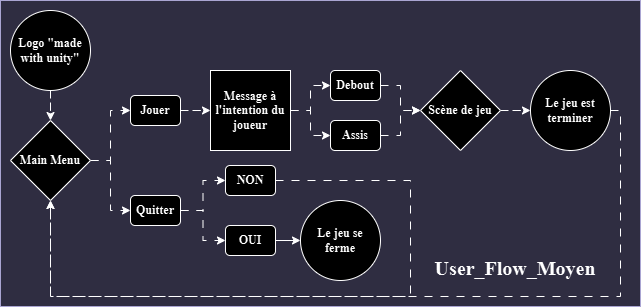

The diagram above was exported from draw.io. Its source (the exported page's mxGraphModel, read from the mxfile embedded in the PNG):
<mxGraphModel dx="-904" dy="-821" grid="1" gridSize="10" guides="1" tooltips="1" connect="1" arrows="1" fold="1" page="1" pageScale="1" pageWidth="1169" pageHeight="827" math="0" shadow="0">
  <root>
    <mxCell id="0" />
    <mxCell id="1" parent="0" />
    <mxCell id="9O83Zd3m96vH0kfzrFza-1" value="" style="group" parent="1" vertex="1" connectable="0">
      <mxGeometry x="2603" y="1915" width="640" height="306" as="geometry" />
    </mxCell>
    <mxCell id="9O83Zd3m96vH0kfzrFza-2" value="" style="rounded=0;whiteSpace=wrap;html=1;container=0;fillColor=#d0cee2;strokeColor=#56517e;movable=1;resizable=1;rotatable=1;deletable=1;editable=1;locked=0;connectable=1;fontFamily=Times New Roman;fontStyle=1" parent="9O83Zd3m96vH0kfzrFza-1" vertex="1">
      <mxGeometry width="640" height="306" as="geometry" />
    </mxCell>
    <mxCell id="9O83Zd3m96vH0kfzrFza-3" style="edgeStyle=orthogonalEdgeStyle;rounded=0;orthogonalLoop=1;jettySize=auto;html=1;entryX=0.5;entryY=1;entryDx=0;entryDy=0;flowAnimation=1;fontFamily=Times New Roman;fontStyle=1;movable=1;resizable=1;rotatable=1;deletable=1;editable=1;locked=0;connectable=1;" parent="9O83Zd3m96vH0kfzrFza-1" source="9O83Zd3m96vH0kfzrFza-4" target="9O83Zd3m96vH0kfzrFza-7" edge="1">
      <mxGeometry relative="1" as="geometry">
        <Array as="points">
          <mxPoint x="620" y="110" />
          <mxPoint x="620" y="296" />
          <mxPoint x="50" y="296" />
        </Array>
      </mxGeometry>
    </mxCell>
    <mxCell id="9O83Zd3m96vH0kfzrFza-4" value="Le jeu est terminer" style="ellipse;whiteSpace=wrap;html=1;aspect=fixed;movable=1;resizable=1;rotatable=1;deletable=1;editable=1;locked=0;connectable=1;fontFamily=Times New Roman;fontStyle=1" parent="9O83Zd3m96vH0kfzrFza-1" vertex="1">
      <mxGeometry x="530" y="70" width="80" height="80" as="geometry" />
    </mxCell>
    <mxCell id="9O83Zd3m96vH0kfzrFza-5" style="edgeStyle=orthogonalEdgeStyle;rounded=0;orthogonalLoop=1;jettySize=auto;html=1;entryX=0;entryY=0.5;entryDx=0;entryDy=0;movable=1;resizable=1;rotatable=1;deletable=1;editable=1;locked=0;connectable=1;flowAnimation=1;fontFamily=Times New Roman;fontStyle=1" parent="9O83Zd3m96vH0kfzrFza-1" source="9O83Zd3m96vH0kfzrFza-7" target="9O83Zd3m96vH0kfzrFza-11" edge="1">
      <mxGeometry relative="1" as="geometry" />
    </mxCell>
    <mxCell id="9O83Zd3m96vH0kfzrFza-6" style="edgeStyle=orthogonalEdgeStyle;rounded=0;orthogonalLoop=1;jettySize=auto;html=1;entryX=0;entryY=0.5;entryDx=0;entryDy=0;movable=1;resizable=1;rotatable=1;deletable=1;editable=1;locked=0;connectable=1;flowAnimation=1;fontFamily=Times New Roman;fontStyle=1" parent="9O83Zd3m96vH0kfzrFza-1" source="9O83Zd3m96vH0kfzrFza-7" target="9O83Zd3m96vH0kfzrFza-14" edge="1">
      <mxGeometry relative="1" as="geometry" />
    </mxCell>
    <mxCell id="9O83Zd3m96vH0kfzrFza-7" value="Main Menu" style="rhombus;whiteSpace=wrap;html=1;movable=1;resizable=1;rotatable=1;deletable=1;editable=1;locked=0;connectable=1;container=0;fontFamily=Times New Roman;fontStyle=1" parent="9O83Zd3m96vH0kfzrFza-1" vertex="1">
      <mxGeometry x="10" y="120" width="80" height="80" as="geometry" />
    </mxCell>
    <mxCell id="9O83Zd3m96vH0kfzrFza-8" style="edgeStyle=orthogonalEdgeStyle;rounded=0;orthogonalLoop=1;jettySize=auto;html=1;entryX=0;entryY=0.5;entryDx=0;entryDy=0;flowAnimation=1;fontFamily=Times New Roman;fontStyle=1;movable=1;resizable=1;rotatable=1;deletable=1;editable=1;locked=0;connectable=1;" parent="9O83Zd3m96vH0kfzrFza-1" source="9O83Zd3m96vH0kfzrFza-9" target="9O83Zd3m96vH0kfzrFza-4" edge="1">
      <mxGeometry relative="1" as="geometry" />
    </mxCell>
    <mxCell id="9O83Zd3m96vH0kfzrFza-9" value="Scène de jeu" style="rhombus;whiteSpace=wrap;html=1;movable=1;resizable=1;rotatable=1;deletable=1;editable=1;locked=0;connectable=1;container=0;fontFamily=Times New Roman;fontStyle=1" parent="9O83Zd3m96vH0kfzrFza-1" vertex="1">
      <mxGeometry x="420" y="70" width="80" height="80" as="geometry" />
    </mxCell>
    <mxCell id="9O83Zd3m96vH0kfzrFza-10" style="edgeStyle=orthogonalEdgeStyle;rounded=0;orthogonalLoop=1;jettySize=auto;html=1;entryX=0;entryY=0.5;entryDx=0;entryDy=0;movable=1;resizable=1;rotatable=1;deletable=1;editable=1;locked=0;connectable=1;flowAnimation=1;fontFamily=Times New Roman;fontStyle=1" parent="9O83Zd3m96vH0kfzrFza-1" source="9O83Zd3m96vH0kfzrFza-11" target="9O83Zd3m96vH0kfzrFza-17" edge="1">
      <mxGeometry relative="1" as="geometry" />
    </mxCell>
    <mxCell id="9O83Zd3m96vH0kfzrFza-11" value="Jouer" style="rounded=1;whiteSpace=wrap;html=1;movable=1;resizable=1;rotatable=1;deletable=1;editable=1;locked=0;connectable=1;container=0;fontFamily=Times New Roman;fontStyle=1" parent="9O83Zd3m96vH0kfzrFza-1" vertex="1">
      <mxGeometry x="130" y="95" width="50" height="30" as="geometry" />
    </mxCell>
    <mxCell id="9O83Zd3m96vH0kfzrFza-12" style="edgeStyle=orthogonalEdgeStyle;rounded=0;orthogonalLoop=1;jettySize=auto;html=1;entryX=0;entryY=0.5;entryDx=0;entryDy=0;movable=1;resizable=1;rotatable=1;deletable=1;editable=1;locked=0;connectable=1;flowAnimation=1;fontFamily=Times New Roman;fontStyle=1" parent="9O83Zd3m96vH0kfzrFza-1" source="9O83Zd3m96vH0kfzrFza-14" target="9O83Zd3m96vH0kfzrFza-25" edge="1">
      <mxGeometry relative="1" as="geometry" />
    </mxCell>
    <mxCell id="9O83Zd3m96vH0kfzrFza-13" style="edgeStyle=orthogonalEdgeStyle;rounded=0;orthogonalLoop=1;jettySize=auto;html=1;entryX=0;entryY=0.5;entryDx=0;entryDy=0;movable=1;resizable=1;rotatable=1;deletable=1;editable=1;locked=0;connectable=1;flowAnimation=1;fontFamily=Times New Roman;fontStyle=1" parent="9O83Zd3m96vH0kfzrFza-1" source="9O83Zd3m96vH0kfzrFza-14" target="9O83Zd3m96vH0kfzrFza-27" edge="1">
      <mxGeometry relative="1" as="geometry" />
    </mxCell>
    <mxCell id="9O83Zd3m96vH0kfzrFza-14" value="Quitter" style="rounded=1;whiteSpace=wrap;html=1;movable=1;resizable=1;rotatable=1;deletable=1;editable=1;locked=0;connectable=1;container=0;fontFamily=Times New Roman;fontStyle=1" parent="9O83Zd3m96vH0kfzrFza-1" vertex="1">
      <mxGeometry x="130" y="195" width="50" height="30" as="geometry" />
    </mxCell>
    <mxCell id="9O83Zd3m96vH0kfzrFza-15" style="edgeStyle=orthogonalEdgeStyle;rounded=0;orthogonalLoop=1;jettySize=auto;html=1;movable=1;resizable=1;rotatable=1;deletable=1;editable=1;locked=0;connectable=1;flowAnimation=1;fontFamily=Times New Roman;fontStyle=1" parent="9O83Zd3m96vH0kfzrFza-1" source="9O83Zd3m96vH0kfzrFza-17" target="9O83Zd3m96vH0kfzrFza-19" edge="1">
      <mxGeometry relative="1" as="geometry" />
    </mxCell>
    <mxCell id="9O83Zd3m96vH0kfzrFza-16" style="edgeStyle=orthogonalEdgeStyle;rounded=0;orthogonalLoop=1;jettySize=auto;html=1;entryX=0;entryY=0.5;entryDx=0;entryDy=0;movable=1;resizable=1;rotatable=1;deletable=1;editable=1;locked=0;connectable=1;flowAnimation=1;fontFamily=Times New Roman;fontStyle=1" parent="9O83Zd3m96vH0kfzrFza-1" source="9O83Zd3m96vH0kfzrFza-17" target="9O83Zd3m96vH0kfzrFza-21" edge="1">
      <mxGeometry relative="1" as="geometry" />
    </mxCell>
    <mxCell id="9O83Zd3m96vH0kfzrFza-17" value="Message à l'intention du joueur" style="whiteSpace=wrap;html=1;aspect=fixed;movable=1;resizable=1;rotatable=1;deletable=1;editable=1;locked=0;connectable=1;container=0;fontFamily=Times New Roman;fontStyle=1" parent="9O83Zd3m96vH0kfzrFza-1" vertex="1">
      <mxGeometry x="210" y="70" width="80" height="80" as="geometry" />
    </mxCell>
    <mxCell id="9O83Zd3m96vH0kfzrFza-18" style="edgeStyle=orthogonalEdgeStyle;rounded=0;orthogonalLoop=1;jettySize=auto;html=1;entryX=0;entryY=0.5;entryDx=0;entryDy=0;movable=1;resizable=1;rotatable=1;deletable=1;editable=1;locked=0;connectable=1;flowAnimation=1;fontFamily=Times New Roman;fontStyle=1" parent="9O83Zd3m96vH0kfzrFza-1" source="9O83Zd3m96vH0kfzrFza-19" target="9O83Zd3m96vH0kfzrFza-9" edge="1">
      <mxGeometry relative="1" as="geometry" />
    </mxCell>
    <mxCell id="9O83Zd3m96vH0kfzrFza-19" value="Debout" style="rounded=1;whiteSpace=wrap;html=1;movable=1;resizable=1;rotatable=1;deletable=1;editable=1;locked=0;connectable=1;container=0;fontFamily=Times New Roman;fontStyle=1" parent="9O83Zd3m96vH0kfzrFza-1" vertex="1">
      <mxGeometry x="330" y="70" width="50" height="30" as="geometry" />
    </mxCell>
    <mxCell id="9O83Zd3m96vH0kfzrFza-20" style="edgeStyle=orthogonalEdgeStyle;rounded=0;orthogonalLoop=1;jettySize=auto;html=1;entryX=0;entryY=0.5;entryDx=0;entryDy=0;movable=1;resizable=1;rotatable=1;deletable=1;editable=1;locked=0;connectable=1;flowAnimation=1;fontFamily=Times New Roman;fontStyle=1" parent="9O83Zd3m96vH0kfzrFza-1" source="9O83Zd3m96vH0kfzrFza-21" target="9O83Zd3m96vH0kfzrFza-9" edge="1">
      <mxGeometry relative="1" as="geometry" />
    </mxCell>
    <mxCell id="9O83Zd3m96vH0kfzrFza-21" value="Assis" style="rounded=1;whiteSpace=wrap;html=1;movable=1;resizable=1;rotatable=1;deletable=1;editable=1;locked=0;connectable=1;container=0;fontFamily=Times New Roman;fontStyle=1" parent="9O83Zd3m96vH0kfzrFza-1" vertex="1">
      <mxGeometry x="330" y="120" width="50" height="30" as="geometry" />
    </mxCell>
    <mxCell id="9O83Zd3m96vH0kfzrFza-22" style="edgeStyle=orthogonalEdgeStyle;rounded=0;orthogonalLoop=1;jettySize=auto;html=1;entryX=0.5;entryY=0;entryDx=0;entryDy=0;movable=1;resizable=1;rotatable=1;deletable=1;editable=1;locked=0;connectable=1;flowAnimation=1;fontFamily=Times New Roman;fontStyle=1" parent="9O83Zd3m96vH0kfzrFza-1" source="9O83Zd3m96vH0kfzrFza-23" target="9O83Zd3m96vH0kfzrFza-7" edge="1">
      <mxGeometry relative="1" as="geometry" />
    </mxCell>
    <mxCell id="9O83Zd3m96vH0kfzrFza-23" value="Logo &quot;made with unity&quot;" style="ellipse;whiteSpace=wrap;html=1;aspect=fixed;movable=1;resizable=1;rotatable=1;deletable=1;editable=1;locked=0;connectable=1;container=0;fontFamily=Times New Roman;fontStyle=1" parent="9O83Zd3m96vH0kfzrFza-1" vertex="1">
      <mxGeometry x="10" y="10" width="80" height="80" as="geometry" />
    </mxCell>
    <mxCell id="9O83Zd3m96vH0kfzrFza-24" style="edgeStyle=orthogonalEdgeStyle;rounded=0;orthogonalLoop=1;jettySize=auto;html=1;entryX=0.5;entryY=1;entryDx=0;entryDy=0;movable=1;resizable=1;rotatable=1;deletable=1;editable=1;locked=0;connectable=1;flowAnimation=1;fontFamily=Times New Roman;fontStyle=1" parent="9O83Zd3m96vH0kfzrFza-1" source="9O83Zd3m96vH0kfzrFza-25" target="9O83Zd3m96vH0kfzrFza-7" edge="1">
      <mxGeometry relative="1" as="geometry">
        <Array as="points">
          <mxPoint x="410" y="180" />
          <mxPoint x="410" y="296" />
          <mxPoint x="50" y="296" />
        </Array>
      </mxGeometry>
    </mxCell>
    <mxCell id="9O83Zd3m96vH0kfzrFza-25" value="NON" style="rounded=1;whiteSpace=wrap;html=1;movable=1;resizable=1;rotatable=1;deletable=1;editable=1;locked=0;connectable=1;container=0;fontFamily=Times New Roman;fontStyle=1" parent="9O83Zd3m96vH0kfzrFza-1" vertex="1">
      <mxGeometry x="225" y="165" width="50" height="30" as="geometry" />
    </mxCell>
    <mxCell id="9O83Zd3m96vH0kfzrFza-26" style="edgeStyle=orthogonalEdgeStyle;rounded=0;orthogonalLoop=1;jettySize=auto;html=1;entryX=0;entryY=0.5;entryDx=0;entryDy=0;movable=1;resizable=1;rotatable=1;deletable=1;editable=1;locked=0;connectable=1;fontFamily=Times New Roman;fontStyle=1" parent="9O83Zd3m96vH0kfzrFza-1" source="9O83Zd3m96vH0kfzrFza-27" target="9O83Zd3m96vH0kfzrFza-28" edge="1">
      <mxGeometry relative="1" as="geometry" />
    </mxCell>
    <mxCell id="9O83Zd3m96vH0kfzrFza-27" value="OUI" style="rounded=1;whiteSpace=wrap;html=1;movable=1;resizable=1;rotatable=1;deletable=1;editable=1;locked=0;connectable=1;container=0;fontFamily=Times New Roman;fontStyle=1" parent="9O83Zd3m96vH0kfzrFza-1" vertex="1">
      <mxGeometry x="225" y="225" width="50" height="30" as="geometry" />
    </mxCell>
    <mxCell id="9O83Zd3m96vH0kfzrFza-28" value="Le jeu se ferme" style="ellipse;whiteSpace=wrap;html=1;aspect=fixed;movable=1;resizable=1;rotatable=1;deletable=1;editable=1;locked=0;connectable=1;container=0;fontFamily=Times New Roman;fontStyle=1" parent="9O83Zd3m96vH0kfzrFza-1" vertex="1">
      <mxGeometry x="300" y="200" width="80" height="80" as="geometry" />
    </mxCell>
    <mxCell id="9O83Zd3m96vH0kfzrFza-29" value="User_Flow_Moyen" style="text;whiteSpace=wrap;fontStyle=1;movable=1;resizable=1;rotatable=1;deletable=1;editable=1;locked=0;connectable=1;fontFamily=Times New Roman;fontSize=20;align=center;" parent="9O83Zd3m96vH0kfzrFza-1" vertex="1">
      <mxGeometry x="430" y="249" width="170" height="30" as="geometry" />
    </mxCell>
  </root>
</mxGraphModel>